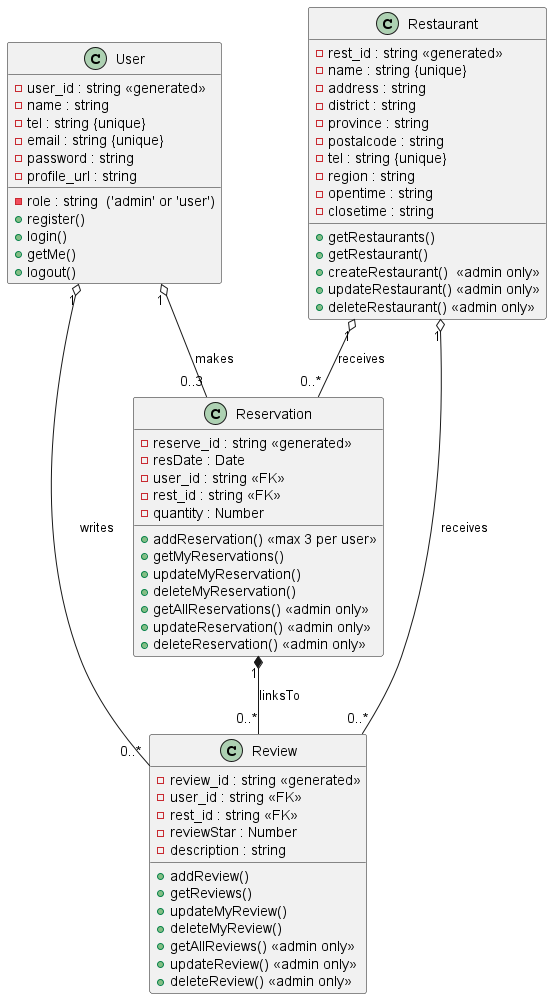

The diagram above was rendered by PlantUML. Its source (embedded in the PNG):
@startuml

class User {
    - user_id : string <<generated>>
    - name : string
    - tel : string {unique}
    - email : string {unique}
    - role : string  ('admin' or 'user')
    - password : string
    - profile_url : string
    + register()
    + login()
    + getMe()
    + logout()
}

class Restaurant {
    - rest_id : string <<generated>>
    - name : string {unique}
    - address : string
    - district : string
    - province : string
    - postalcode : string
    - tel : string {unique}
    - region : string
    - opentime : string
    - closetime : string
    + getRestaurants()
    + getRestaurant()
    + createRestaurant()  <<admin only>>
    + updateRestaurant() <<admin only>>
    + deleteRestaurant() <<admin only>>
}

class Reservation {
    - reserve_id : string <<generated>>
    - resDate : Date
    - user_id : string <<FK>>
    - rest_id : string <<FK>>
    - quantity : Number
    + addReservation() <<max 3 per user>>
    + getMyReservations()
    + updateMyReservation()
    + deleteMyReservation()
    + getAllReservations() <<admin only>>
    + updateReservation() <<admin only>>
    + deleteReservation() <<admin only>>
}

class Review {
    - review_id : string <<generated>>
    - user_id : string <<FK>>
    - rest_id : string <<FK>>
    - reviewStar : Number
    - description : string
    + addReview()
    + getReviews()
    + updateMyReview()
    + deleteMyReview()
    + getAllReviews() <<admin only>>
    + updateReview() <<admin only>>
    + deleteReview() <<admin only>>
}

' Relationships
User "1" o-- "0..3" Reservation : makes
Restaurant "1" o-- "0..*" Reservation : receives

User "1" o-- "0..*" Review : writes
Restaurant "1" o-- "0..*" Review : receives

Reservation "1" *-- "0..*" Review : linksTo

@enduml